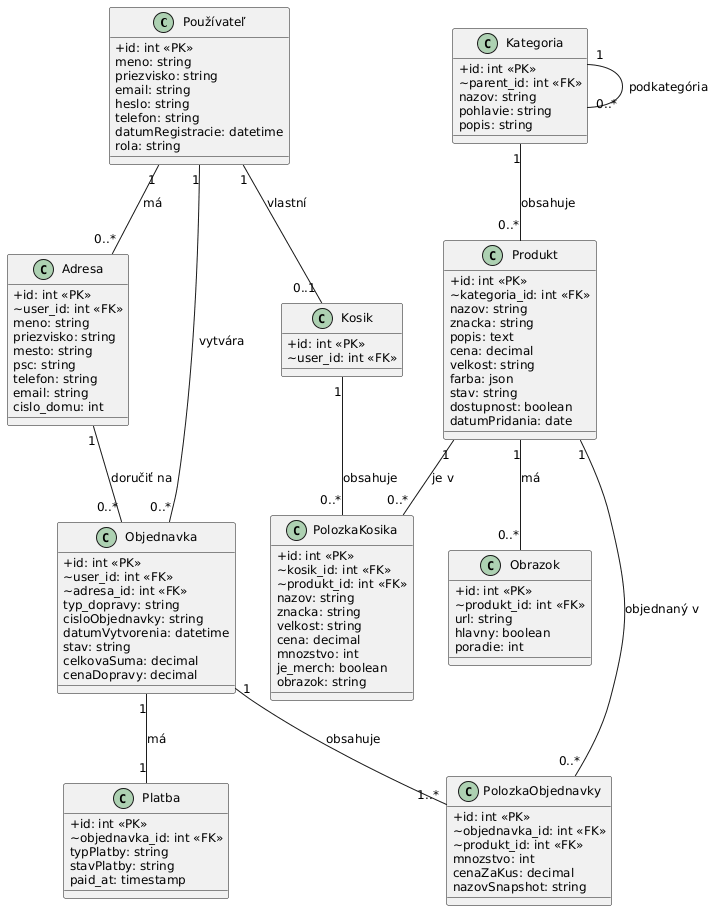

The diagram above was rendered by PlantUML. Its source (embedded in the PNG):
@startuml
skinparam classAttributeIconSize 0
skinparam classFontSize 13
skinparam defaultFontSize 12

class Používateľ {
    +id: int <<PK>>
    meno: string
    priezvisko: string
    email: string
    heslo: string
    telefon: string
    datumRegistracie: datetime
    rola: string
}

class Adresa {
    +id: int <<PK>>
    ~user_id: int <<FK>>
    meno: string
    priezvisko: string
    mesto: string
    psc: string
    telefon: string
    email: string
    cislo_domu: int
}

class Kategoria {
    +id: int <<PK>>
    ~parent_id: int <<FK>>
    nazov: string
    pohlavie: string
    popis: string
}

class Produkt {
    +id: int <<PK>>
    ~kategoria_id: int <<FK>>
    nazov: string
    znacka: string
    popis: text
    cena: decimal
    velkost: string
    farba: json
    stav: string
    dostupnost: boolean
    datumPridania: date
}

class Obrazok {
    +id: int <<PK>>
    ~produkt_id: int <<FK>>
    url: string
    hlavny: boolean
    poradie: int
}

class Kosik {
    +id: int <<PK>>
    ~user_id: int <<FK>>
}

class PolozkaKosika {
    +id: int <<PK>>
    ~kosik_id: int <<FK>>
    ~produkt_id: int <<FK>>
    nazov: string
    znacka: string
    velkost: string
    cena: decimal
    mnozstvo: int
    je_merch: boolean
    obrazok: string
}

class Objednavka {
    +id: int <<PK>>
    ~user_id: int <<FK>>
    ~adresa_id: int <<FK>>
    typ_dopravy: string
    cisloObjednavky: string
    datumVytvorenia: datetime
    stav: string
    celkovaSuma: decimal
    cenaDopravy: decimal
}

class PolozkaObjednavky {
    +id: int <<PK>>
    ~objednavka_id: int <<FK>>
    ~produkt_id: int <<FK>>
    mnozstvo: int
    cenaZaKus: decimal
    nazovSnapshot: string
}

class Platba {
    +id: int <<PK>>
    ~objednavka_id: int <<FK>>
    typPlatby: string
    stavPlatby: string
    paid_at: timestamp
}

Používateľ "1" -- "0..*" Adresa : má
Používateľ "1" -- "0..1" Kosik : vlastní
Používateľ "1" -- "0..*" Objednavka : vytvára

Kategoria "1" -- "0..*" Kategoria : podkategória
Kategoria "1" -- "0..*" Produkt : obsahuje

Produkt "1" -- "0..*" Obrazok : má
Produkt "1" -- "0..*" PolozkaKosika : je v
Produkt "1" -- "0..*" PolozkaObjednavky : objednaný v

Kosik "1" -- "0..*" PolozkaKosika : obsahuje

Objednavka "1" -- "1..*" PolozkaObjednavky : obsahuje
Objednavka "1" -- "1" Platba : má
Adresa "1" -- "0..*" Objednavka : doručiť na
@enduml